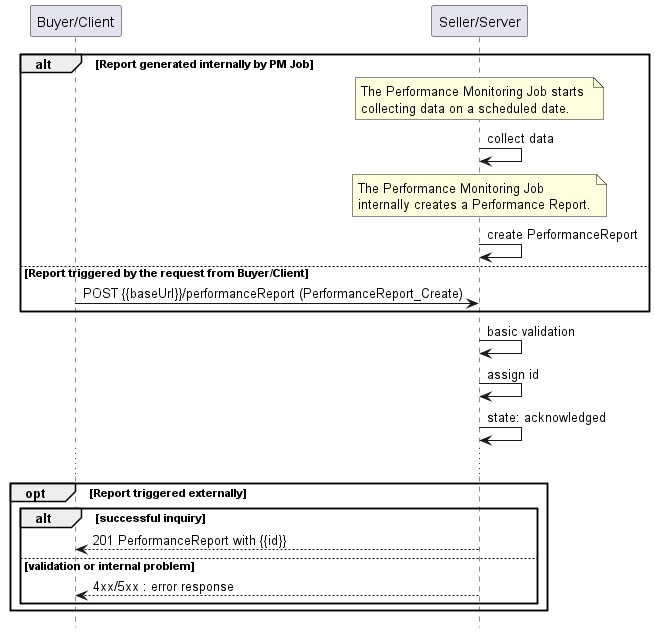

The diagram above was rendered by PlantUML. Its source (embedded in the PNG):
@startuml useCase18


hide footbox

participant "Buyer/Client" as B
participant "Seller/Server" as S

alt Report generated internally by PM Job
  note over S
    The Performance Monitoring Job starts 
    collecting data on a scheduled date.
  end note
  S -> S : collect data
  note over S
    The Performance Monitoring Job 
    internally creates a Performance Report.
  end note
  S -> S : create PerformanceReport
else Report triggered by the request from Buyer/Client
  B -> S : POST {{baseUrl}}/performanceReport (PerformanceReport_Create)
end
S -> S : basic validation
S -> S : assign id
S -> S : state: acknowledged
...
opt Report triggered externally
  alt successful inquiry
    B <-- S : 201 PerformanceReport with {{id}}
  else validation or internal problem
    B <-- S: 4xx/5xx : error response
  end
end

@enduml